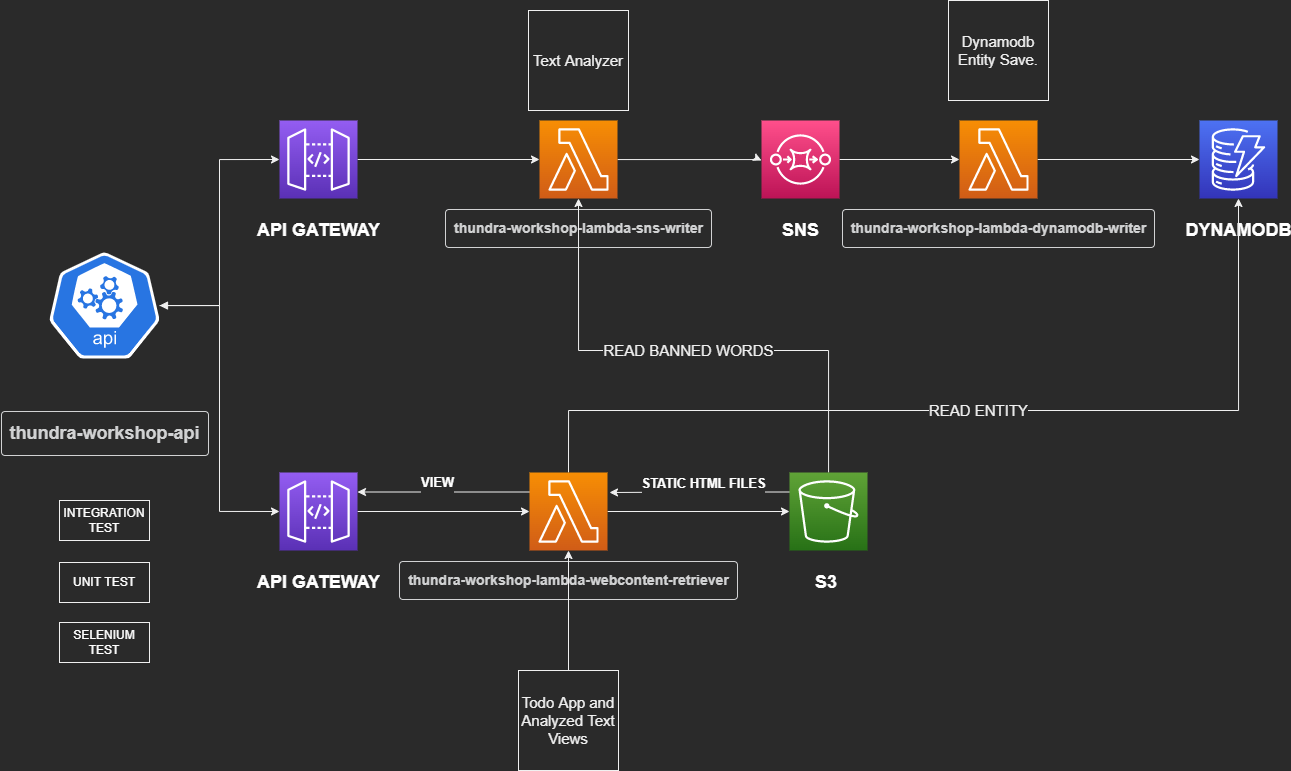

The diagram above was exported from draw.io. Its source (the exported page's mxGraphModel, read from the mxfile embedded in the PNG):
<mxGraphModel dx="1296" dy="1008" grid="1" gridSize="10" guides="1" tooltips="1" connect="1" arrows="1" fold="1" page="1" pageScale="1" pageWidth="850" pageHeight="1100" math="0" shadow="0">
  <root>
    <mxCell id="0" />
    <mxCell id="1" parent="0" />
    <mxCell id="ahPqIh_T8SurUEhbCRmb-4" style="edgeStyle=orthogonalEdgeStyle;rounded=0;orthogonalLoop=1;jettySize=auto;html=1;entryX=0;entryY=0.5;entryDx=0;entryDy=0;entryPerimeter=0;" parent="1" source="ahPqIh_T8SurUEhbCRmb-3" target="ahPqIh_T8SurUEhbCRmb-5" edge="1">
      <mxGeometry relative="1" as="geometry">
        <mxPoint x="200" y="160" as="targetPoint" />
      </mxGeometry>
    </mxCell>
    <mxCell id="ahPqIh_T8SurUEhbCRmb-7" style="edgeStyle=orthogonalEdgeStyle;rounded=0;orthogonalLoop=1;jettySize=auto;html=1;entryX=0;entryY=0.5;entryDx=0;entryDy=0;entryPerimeter=0;startArrow=block;startFill=1;" parent="1" source="ahPqIh_T8SurUEhbCRmb-3" target="ahPqIh_T8SurUEhbCRmb-8" edge="1">
      <mxGeometry relative="1" as="geometry">
        <mxPoint x="320" y="399" as="targetPoint" />
      </mxGeometry>
    </mxCell>
    <mxCell id="ahPqIh_T8SurUEhbCRmb-3" value="&lt;h3 style=&quot;box-sizing: inherit; margin-top: 4px; margin-bottom: 4px; padding: 8px; line-height: 1.50001; overflow-wrap: break-word; word-break: normal; border: 1px solid; border-radius: 4px; color: rgb(209, 210, 211); text-align: left; font-size: 18px;&quot;&gt;thundra-workshop-api&lt;/h3&gt;" style="sketch=0;html=1;dashed=0;whitespace=wrap;fillColor=#2875E2;strokeColor=#ffffff;points=[[0.005,0.63,0],[0.1,0.2,0],[0.9,0.2,0],[0.5,0,0],[0.995,0.63,0],[0.72,0.99,0],[0.5,1,0],[0.28,0.99,0]];shape=mxgraph.kubernetes.icon;prIcon=api;labelPosition=center;verticalLabelPosition=bottom;align=center;verticalAlign=top;fontSize=18;" parent="1" vertex="1">
      <mxGeometry x="60" y="260" width="110" height="190" as="geometry" />
    </mxCell>
    <mxCell id="ahPqIh_T8SurUEhbCRmb-10" style="edgeStyle=orthogonalEdgeStyle;rounded=0;orthogonalLoop=1;jettySize=auto;html=1;entryX=0;entryY=0.5;entryDx=0;entryDy=0;entryPerimeter=0;fontColor=#FFFFFF;" parent="1" source="ahPqIh_T8SurUEhbCRmb-5" target="ahPqIh_T8SurUEhbCRmb-9" edge="1">
      <mxGeometry relative="1" as="geometry" />
    </mxCell>
    <mxCell id="ahPqIh_T8SurUEhbCRmb-5" value="&lt;h2&gt;&lt;font color=&quot;#ffffff&quot;&gt;API GATEWAY&lt;/font&gt;&lt;/h2&gt;" style="sketch=0;points=[[0,0,0],[0.25,0,0],[0.5,0,0],[0.75,0,0],[1,0,0],[0,1,0],[0.25,1,0],[0.5,1,0],[0.75,1,0],[1,1,0],[0,0.25,0],[0,0.5,0],[0,0.75,0],[1,0.25,0],[1,0.5,0],[1,0.75,0]];outlineConnect=0;fontColor=#232F3E;gradientColor=#945DF2;gradientDirection=north;fillColor=#5A30B5;strokeColor=#ffffff;dashed=0;verticalLabelPosition=bottom;verticalAlign=top;align=center;html=1;fontSize=12;fontStyle=0;aspect=fixed;shape=mxgraph.aws4.resourceIcon;resIcon=mxgraph.aws4.api_gateway;" parent="1" vertex="1">
      <mxGeometry x="290" y="170" width="78" height="78" as="geometry" />
    </mxCell>
    <mxCell id="ahPqIh_T8SurUEhbCRmb-12" style="edgeStyle=orthogonalEdgeStyle;rounded=0;orthogonalLoop=1;jettySize=auto;html=1;entryX=0;entryY=0.5;entryDx=0;entryDy=0;entryPerimeter=0;fontColor=#FFFFFF;" parent="1" source="ahPqIh_T8SurUEhbCRmb-8" target="-XCiwDD4vI3qwvuSBy8J-11" edge="1">
      <mxGeometry relative="1" as="geometry">
        <mxPoint x="480" y="561" as="targetPoint" />
      </mxGeometry>
    </mxCell>
    <mxCell id="ahPqIh_T8SurUEhbCRmb-8" value="&lt;h2&gt;&lt;font color=&quot;#ffffff&quot;&gt;API GATEWAY&lt;/font&gt;&lt;/h2&gt;" style="sketch=0;points=[[0,0,0],[0.25,0,0],[0.5,0,0],[0.75,0,0],[1,0,0],[0,1,0],[0.25,1,0],[0.5,1,0],[0.75,1,0],[1,1,0],[0,0.25,0],[0,0.5,0],[0,0.75,0],[1,0.25,0],[1,0.5,0],[1,0.75,0]];outlineConnect=0;fontColor=#232F3E;gradientColor=#945DF2;gradientDirection=north;fillColor=#5A30B5;strokeColor=#ffffff;dashed=0;verticalLabelPosition=bottom;verticalAlign=top;align=center;html=1;fontSize=12;fontStyle=0;aspect=fixed;shape=mxgraph.aws4.resourceIcon;resIcon=mxgraph.aws4.api_gateway;" parent="1" vertex="1">
      <mxGeometry x="290" y="522" width="78" height="78" as="geometry" />
    </mxCell>
    <mxCell id="ahPqIh_T8SurUEhbCRmb-14" style="edgeStyle=orthogonalEdgeStyle;rounded=0;orthogonalLoop=1;jettySize=auto;html=1;fontColor=#FFFFFF;entryX=0;entryY=0.5;entryDx=0;entryDy=0;entryPerimeter=0;" parent="1" source="ahPqIh_T8SurUEhbCRmb-9" target="-XCiwDD4vI3qwvuSBy8J-1" edge="1">
      <mxGeometry relative="1" as="geometry">
        <mxPoint x="910" y="240" as="targetPoint" />
        <Array as="points">
          <mxPoint x="770" y="209" />
          <mxPoint x="810" y="210" />
        </Array>
      </mxGeometry>
    </mxCell>
    <mxCell id="ahPqIh_T8SurUEhbCRmb-9" value="&lt;h3 style=&quot;box-sizing: inherit ; margin-top: 4px ; margin-bottom: 4px ; padding: 8px ; line-height: 1.50001 ; overflow-wrap: break-word ; word-break: normal ; border: 1px solid ; border-radius: 4px ; background: rgba(, 0.04) ; color: rgb(209 , 210 , 211) ; text-align: left ; font-family: &amp;#34;monaco&amp;#34; , &amp;#34;menlo&amp;#34; , &amp;#34;consolas&amp;#34; , &amp;#34;courier new&amp;#34; , monospace &amp;#34;important&amp;#34;&quot;&gt;thundra-workshop-lambda-sns-writer&lt;/h3&gt;" style="sketch=0;points=[[0,0,0],[0.25,0,0],[0.5,0,0],[0.75,0,0],[1,0,0],[0,1,0],[0.25,1,0],[0.5,1,0],[0.75,1,0],[1,1,0],[0,0.25,0],[0,0.5,0],[0,0.75,0],[1,0.25,0],[1,0.5,0],[1,0.75,0]];outlineConnect=0;fontColor=#232F3E;gradientColor=#F78E04;gradientDirection=north;fillColor=#D05C17;strokeColor=#ffffff;dashed=0;verticalLabelPosition=bottom;verticalAlign=top;align=center;html=1;fontSize=12;fontStyle=0;aspect=fixed;shape=mxgraph.aws4.resourceIcon;resIcon=mxgraph.aws4.lambda;" parent="1" vertex="1">
      <mxGeometry x="550" y="170" width="78" height="78" as="geometry" />
    </mxCell>
    <mxCell id="ahPqIh_T8SurUEhbCRmb-16" style="edgeStyle=orthogonalEdgeStyle;rounded=0;orthogonalLoop=1;jettySize=auto;html=1;fontColor=#FFFFFF;exitX=1;exitY=0.5;exitDx=0;exitDy=0;exitPerimeter=0;" parent="1" source="-XCiwDD4vI3qwvuSBy8J-11" target="ahPqIh_T8SurUEhbCRmb-15" edge="1">
      <mxGeometry relative="1" as="geometry">
        <mxPoint x="600" y="561" as="sourcePoint" />
      </mxGeometry>
    </mxCell>
    <mxCell id="ahPqIh_T8SurUEhbCRmb-20" value="&lt;h3&gt;VIEW&lt;/h3&gt;" style="edgeStyle=orthogonalEdgeStyle;rounded=0;orthogonalLoop=1;jettySize=auto;html=1;exitX=0;exitY=0.25;exitDx=0;exitDy=0;exitPerimeter=0;entryX=1;entryY=0.25;entryDx=0;entryDy=0;entryPerimeter=0;fontColor=#FFFFFF;" parent="1" source="-XCiwDD4vI3qwvuSBy8J-11" target="ahPqIh_T8SurUEhbCRmb-8" edge="1">
      <mxGeometry x="0.0714" y="-10" relative="1" as="geometry">
        <mxPoint as="offset" />
        <mxPoint x="480" y="541.5" as="sourcePoint" />
      </mxGeometry>
    </mxCell>
    <mxCell id="ahPqIh_T8SurUEhbCRmb-18" style="edgeStyle=orthogonalEdgeStyle;rounded=0;orthogonalLoop=1;jettySize=auto;html=1;exitX=0;exitY=0.25;exitDx=0;exitDy=0;exitPerimeter=0;fontColor=#FFFFFF;" parent="1" source="ahPqIh_T8SurUEhbCRmb-15" edge="1">
      <mxGeometry relative="1" as="geometry">
        <mxPoint x="620" y="542" as="targetPoint" />
      </mxGeometry>
    </mxCell>
    <mxCell id="ahPqIh_T8SurUEhbCRmb-19" value="&lt;h3&gt;STATIC HTML FILES&lt;/h3&gt;" style="edgeLabel;html=1;align=center;verticalAlign=middle;resizable=0;points=[];fontColor=#FFFFFF;labelPosition=left;verticalLabelPosition=middle;" parent="ahPqIh_T8SurUEhbCRmb-18" vertex="1" connectable="0">
      <mxGeometry x="-0.3662" y="2" relative="1" as="geometry">
        <mxPoint x="-29" y="-11" as="offset" />
      </mxGeometry>
    </mxCell>
    <mxCell id="-91fTuXsliGq9UcpXrK5-2" value="READ BANNED WORDS" style="edgeStyle=orthogonalEdgeStyle;rounded=0;orthogonalLoop=1;jettySize=auto;html=1;entryX=0.5;entryY=1;entryDx=0;entryDy=0;entryPerimeter=0;jumpSize=15;fontSize=15;" edge="1" parent="1" source="ahPqIh_T8SurUEhbCRmb-15" target="ahPqIh_T8SurUEhbCRmb-9">
      <mxGeometry relative="1" as="geometry">
        <Array as="points">
          <mxPoint x="839" y="400" />
          <mxPoint x="589" y="400" />
        </Array>
      </mxGeometry>
    </mxCell>
    <mxCell id="ahPqIh_T8SurUEhbCRmb-15" value="&lt;h2&gt;&lt;font color=&quot;#ffffff&quot;&gt;S3&amp;nbsp;&lt;/font&gt;&lt;/h2&gt;" style="sketch=0;points=[[0,0,0],[0.25,0,0],[0.5,0,0],[0.75,0,0],[1,0,0],[0,1,0],[0.25,1,0],[0.5,1,0],[0.75,1,0],[1,1,0],[0,0.25,0],[0,0.5,0],[0,0.75,0],[1,0.25,0],[1,0.5,0],[1,0.75,0]];outlineConnect=0;fontColor=#232F3E;gradientColor=#60A337;gradientDirection=north;fillColor=#277116;strokeColor=#ffffff;dashed=0;verticalLabelPosition=bottom;verticalAlign=top;align=center;html=1;fontSize=12;fontStyle=0;aspect=fixed;shape=mxgraph.aws4.resourceIcon;resIcon=mxgraph.aws4.s3;" parent="1" vertex="1">
      <mxGeometry x="800" y="522" width="78" height="78" as="geometry" />
    </mxCell>
    <mxCell id="ahPqIh_T8SurUEhbCRmb-23" value="UNIT TEST" style="rounded=0;whiteSpace=wrap;html=1;fontColor=#FFFFFF;" parent="1" vertex="1">
      <mxGeometry x="70" y="612" width="90" height="40" as="geometry" />
    </mxCell>
    <mxCell id="ahPqIh_T8SurUEhbCRmb-26" value="INTEGRATION TEST" style="rounded=0;whiteSpace=wrap;html=1;fontColor=#FFFFFF;" parent="1" vertex="1">
      <mxGeometry x="70" y="550" width="90" height="40" as="geometry" />
    </mxCell>
    <mxCell id="ahPqIh_T8SurUEhbCRmb-30" value="SELENIUM TEST" style="rounded=0;whiteSpace=wrap;html=1;fontColor=#FFFFFF;" parent="1" vertex="1">
      <mxGeometry x="70" y="672" width="90" height="40" as="geometry" />
    </mxCell>
    <mxCell id="-XCiwDD4vI3qwvuSBy8J-3" style="edgeStyle=orthogonalEdgeStyle;rounded=0;orthogonalLoop=1;jettySize=auto;html=1;exitX=1;exitY=0.5;exitDx=0;exitDy=0;exitPerimeter=0;entryX=0;entryY=0.5;entryDx=0;entryDy=0;entryPerimeter=0;fontColor=#FFFFFF;" parent="1" source="-XCiwDD4vI3qwvuSBy8J-1" target="-XCiwDD4vI3qwvuSBy8J-10" edge="1">
      <mxGeometry relative="1" as="geometry">
        <mxPoint x="938" y="269" as="targetPoint" />
      </mxGeometry>
    </mxCell>
    <mxCell id="-XCiwDD4vI3qwvuSBy8J-1" value="&lt;h2&gt;&lt;font color=&quot;#ffffff&quot;&gt;SNS&lt;/font&gt;&lt;/h2&gt;" style="sketch=0;points=[[0,0,0],[0.25,0,0],[0.5,0,0],[0.75,0,0],[1,0,0],[0,1,0],[0.25,1,0],[0.5,1,0],[0.75,1,0],[1,1,0],[0,0.25,0],[0,0.5,0],[0,0.75,0],[1,0.25,0],[1,0.5,0],[1,0.75,0]];outlineConnect=0;fontColor=#232F3E;gradientColor=#FF4F8B;gradientDirection=north;fillColor=#BC1356;strokeColor=#ffffff;dashed=0;verticalLabelPosition=bottom;verticalAlign=top;align=center;html=1;fontSize=12;fontStyle=0;aspect=fixed;shape=mxgraph.aws4.resourceIcon;resIcon=mxgraph.aws4.sqs;" parent="1" vertex="1">
      <mxGeometry x="772" y="170" width="78" height="78" as="geometry" />
    </mxCell>
    <mxCell id="-XCiwDD4vI3qwvuSBy8J-5" style="edgeStyle=orthogonalEdgeStyle;rounded=0;orthogonalLoop=1;jettySize=auto;html=1;exitX=1;exitY=0.5;exitDx=0;exitDy=0;exitPerimeter=0;entryX=0;entryY=0.5;entryDx=0;entryDy=0;entryPerimeter=0;fontColor=#FFFFFF;" parent="1" source="-XCiwDD4vI3qwvuSBy8J-10" target="-XCiwDD4vI3qwvuSBy8J-4" edge="1">
      <mxGeometry relative="1" as="geometry">
        <mxPoint x="1016" y="269" as="sourcePoint" />
      </mxGeometry>
    </mxCell>
    <mxCell id="-XCiwDD4vI3qwvuSBy8J-4" value="&lt;h2&gt;&lt;font color=&quot;#ffffff&quot;&gt;DYNAMODB&lt;/font&gt;&lt;/h2&gt;" style="sketch=0;points=[[0,0,0],[0.25,0,0],[0.5,0,0],[0.75,0,0],[1,0,0],[0,1,0],[0.25,1,0],[0.5,1,0],[0.75,1,0],[1,1,0],[0,0.25,0],[0,0.5,0],[0,0.75,0],[1,0.25,0],[1,0.5,0],[1,0.75,0]];outlineConnect=0;fontColor=#232F3E;gradientColor=#4D72F3;gradientDirection=north;fillColor=#3334B9;strokeColor=#ffffff;dashed=0;verticalLabelPosition=bottom;verticalAlign=top;align=center;html=1;fontSize=12;fontStyle=0;aspect=fixed;shape=mxgraph.aws4.resourceIcon;resIcon=mxgraph.aws4.dynamodb;" parent="1" vertex="1">
      <mxGeometry x="1210" y="170" width="78" height="78" as="geometry" />
    </mxCell>
    <mxCell id="-XCiwDD4vI3qwvuSBy8J-10" value="&lt;h3 style=&quot;box-sizing: inherit ; margin-top: 4px ; margin-bottom: 4px ; padding: 8px ; line-height: 1.50001 ; overflow-wrap: break-word ; word-break: normal ; border: 1px solid ; border-radius: 4px ; background: rgba(, 0.04) ; color: rgb(209 , 210 , 211) ; text-align: left ; font-family: &amp;#34;monaco&amp;#34; , &amp;#34;menlo&amp;#34; , &amp;#34;consolas&amp;#34; , &amp;#34;courier new&amp;#34; , monospace &amp;#34;important&amp;#34;&quot;&gt;thundra-workshop-lambda-dynamodb-writer&lt;/h3&gt;" style="sketch=0;points=[[0,0,0],[0.25,0,0],[0.5,0,0],[0.75,0,0],[1,0,0],[0,1,0],[0.25,1,0],[0.5,1,0],[0.75,1,0],[1,1,0],[0,0.25,0],[0,0.5,0],[0,0.75,0],[1,0.25,0],[1,0.5,0],[1,0.75,0]];outlineConnect=0;fontColor=#232F3E;gradientColor=#F78E04;gradientDirection=north;fillColor=#D05C17;strokeColor=#ffffff;dashed=0;verticalLabelPosition=bottom;verticalAlign=top;align=center;html=1;fontSize=12;fontStyle=0;aspect=fixed;shape=mxgraph.aws4.resourceIcon;resIcon=mxgraph.aws4.lambda;" parent="1" vertex="1">
      <mxGeometry x="970" y="170" width="78" height="78" as="geometry" />
    </mxCell>
    <mxCell id="-91fTuXsliGq9UcpXrK5-4" value="READ ENTITY" style="edgeStyle=orthogonalEdgeStyle;rounded=0;orthogonalLoop=1;jettySize=auto;html=1;exitX=0.5;exitY=0;exitDx=0;exitDy=0;exitPerimeter=0;entryX=0.5;entryY=1;entryDx=0;entryDy=0;entryPerimeter=0;fontSize=15;" edge="1" parent="1" source="-XCiwDD4vI3qwvuSBy8J-11" target="-XCiwDD4vI3qwvuSBy8J-4">
      <mxGeometry relative="1" as="geometry">
        <Array as="points">
          <mxPoint x="579" y="460" />
          <mxPoint x="1249" y="460" />
        </Array>
      </mxGeometry>
    </mxCell>
    <mxCell id="-XCiwDD4vI3qwvuSBy8J-11" value="&lt;h3 style=&quot;box-sizing: inherit ; margin-top: 4px ; margin-bottom: 4px ; padding: 8px ; line-height: 1.50001 ; overflow-wrap: break-word ; word-break: normal ; border: 1px solid ; border-radius: 4px ; background: rgba(, 0.04) ; color: rgb(209 , 210 , 211) ; text-align: left ; font-family: &amp;#34;monaco&amp;#34; , &amp;#34;menlo&amp;#34; , &amp;#34;consolas&amp;#34; , &amp;#34;courier new&amp;#34; , monospace &amp;#34;important&amp;#34;&quot;&gt;thundra-workshop-lambda-webcontent-retriever&lt;/h3&gt;" style="sketch=0;points=[[0,0,0],[0.25,0,0],[0.5,0,0],[0.75,0,0],[1,0,0],[0,1,0],[0.25,1,0],[0.5,1,0],[0.75,1,0],[1,1,0],[0,0.25,0],[0,0.5,0],[0,0.75,0],[1,0.25,0],[1,0.5,0],[1,0.75,0]];outlineConnect=0;fontColor=#232F3E;gradientColor=#F78E04;gradientDirection=north;fillColor=#D05C17;strokeColor=#ffffff;dashed=0;verticalLabelPosition=bottom;verticalAlign=top;align=center;html=1;fontSize=12;fontStyle=0;aspect=fixed;shape=mxgraph.aws4.resourceIcon;resIcon=mxgraph.aws4.lambda;" parent="1" vertex="1">
      <mxGeometry x="540" y="522" width="78" height="78" as="geometry" />
    </mxCell>
    <mxCell id="-91fTuXsliGq9UcpXrK5-1" value="Text Analyzer" style="whiteSpace=wrap;html=1;aspect=fixed;fontSize=15;" vertex="1" parent="1">
      <mxGeometry x="539" y="60" width="100" height="100" as="geometry" />
    </mxCell>
    <mxCell id="-91fTuXsliGq9UcpXrK5-3" value="Dynamodb Entity Save." style="whiteSpace=wrap;html=1;aspect=fixed;fontSize=15;" vertex="1" parent="1">
      <mxGeometry x="959" y="50" width="100" height="100" as="geometry" />
    </mxCell>
    <mxCell id="-91fTuXsliGq9UcpXrK5-6" style="edgeStyle=orthogonalEdgeStyle;rounded=0;orthogonalLoop=1;jettySize=auto;html=1;" edge="1" parent="1" source="-91fTuXsliGq9UcpXrK5-5" target="-XCiwDD4vI3qwvuSBy8J-11">
      <mxGeometry relative="1" as="geometry" />
    </mxCell>
    <mxCell id="-91fTuXsliGq9UcpXrK5-5" value="Todo App and Analyzed Text Views" style="whiteSpace=wrap;html=1;aspect=fixed;fontSize=15;" vertex="1" parent="1">
      <mxGeometry x="529" y="720" width="100" height="100" as="geometry" />
    </mxCell>
  </root>
</mxGraphModel>